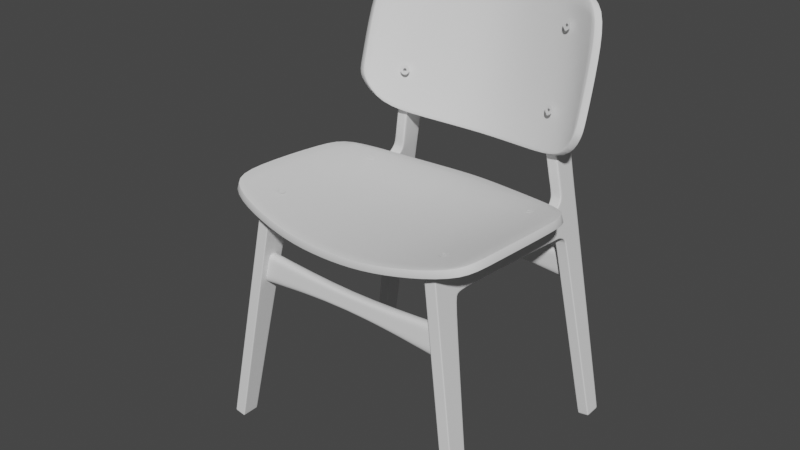 # Source: chair.blend  (saved by Blender 2.92.15; exported with 4.5.12 LTS)
import bpy
from mathutils import Matrix  # noqa: F401  (used for matrix-valued properties, if any)

bpy.ops.wm.read_factory_settings(use_empty=True)
scene = bpy.context.scene
scene.name = 'Scene'

# ---- collections
col_collection = bpy.data.collections.new('Collection'); scene.collection.children.link(col_collection)

# ---- node groups
ng_auto_smooth = bpy.data.node_groups.new('Auto Smooth', 'GeometryNodeTree')
_s = ng_auto_smooth.interface.new_socket(name='Geometry', in_out='OUTPUT', socket_type='NodeSocketGeometry')
_s = ng_auto_smooth.interface.new_socket(name='Geometry', in_out='INPUT', socket_type='NodeSocketGeometry')
_s = ng_auto_smooth.interface.new_socket(name='Angle', in_out='INPUT', socket_type='NodeSocketFloat')
_s.subtype = 'ANGLE'
_s.min_value = 0.0
_s.max_value = 3.142
ng_auto_smooth.is_modifier = True
_N = ng_auto_smooth.nodes; _L = ng_auto_smooth.links
n0 = _N.new('NodeGroupOutput'); n0.name = 'Group Output'; n0.location = (480, -100)
n1 = _N.new('NodeGroupInput'); n1.name = 'Group Input'; n1.location = (-420, -300)
n2 = _N.new('NodeGroupInput'); n2.name = 'Group Input.001'; n2.location = (-60, -100)
n3 = _N.new('GeometryNodeSetShadeSmooth'); n3.name = 'Set Shade Smooth'; n3.location = (120, -100)
n3.domain = 'EDGE'
n4 = _N.new('GeometryNodeSetShadeSmooth'); n4.name = 'Set Shade Smooth.001'; n4.location = (300, -100)
n5 = _N.new('GeometryNodeInputMeshEdgeAngle'); n5.name = 'Edge Angle'; n5.location = (-420, -220)
n6 = _N.new('GeometryNodeInputEdgeSmooth'); n6.name = 'Is Edge Smooth'; n6.location = (-60, -160)
n7 = _N.new('GeometryNodeInputShadeSmooth'); n7.name = 'Is Face Smooth'; n7.location = (-240, -340)
n8 = _N.new('FunctionNodeBooleanMath'); n8.name = 'Boolean Math'; n8.location = (-60, -220)
n9 = _N.new('FunctionNodeCompare'); n9.name = 'Compare'; n9.location = (-240, -180)
n9.operation = 'LESS_EQUAL'
_L.new(n5.outputs[0], n9.inputs[0])
_L.new(n4.outputs[0], n0.inputs[0])
_L.new(n1.outputs[1], n9.inputs[1])
_L.new(n9.outputs[0], n8.inputs[0])
_L.new(n7.outputs[0], n8.inputs[1])
_L.new(n2.outputs[0], n3.inputs[0])
_L.new(n6.outputs[0], n3.inputs[1])
_L.new(n3.outputs[0], n4.inputs[0])
_L.new(n8.outputs[0], n3.inputs[2])
n0.is_active_output = True

# ---- world
world_world = bpy.data.worlds.new('World'); scene.world = world_world
world_world.use_nodes = True; world_world.node_tree.nodes.clear()
_N = world_world.node_tree.nodes; _L = world_world.node_tree.links
n0 = _N.new('ShaderNodeOutputWorld'); n0.name = 'World Output'; n0.location = (300, 300)
n1 = _N.new('ShaderNodeBackground'); n1.name = 'Background'; n1.location = (10, 300)
n1.inputs[0].default_value = (0.05088, 0.05088, 0.05088, 1.0)
_L.new(n1.outputs[0], n0.inputs[0])
n0.is_active_output = True
world_world.color = (0.05088, 0.05088, 0.05088)
world_world.use_sun_shadow = False
world_world.sun_shadow_jitter_overblur = 0.0

# ---- meshes
me_cube_001 = bpy.data.meshes.new('Cube.001')
me_cube_001.from_pydata([(0.05665, 0.04349, 1.877), (0.05665, -0.08847, -0.1259), (0.05665, 0.05303, 2.235), (0.05665, 0.08389, -0.1259), (0.05665, 0.05071, 1.98), (0.05665, 0.2911, 1.923), (0.05665, 0.0379, 1.982), (0.05665, 1.557, 1.836), (0.05665, 0.3878, 1.939), (0.05665, 0.4106, 2.214), (0.05665, 0.2667, 1.865), (0.05665, 0.03163, 1.878), (0.05665, 0.06736, -0.1259), (0.05665, 0.2757, 2.222), (0.05665, 0.2674, 1.949), (0.05665, 0.2442, 1.867), (0.05665, 0.06546, 2.234), (0.05665, 1.557, 1.861), (0.05665, 0.3895, 1.96), (0.05665, -0.07977, -0.1259), (0.0, 0.08389, -0.1259), (0.0, -0.08847, -0.1259), (0.0, 0.05303, 2.235), (0.0, 0.0379, 1.982), (0.0, 0.2911, 1.923), (0.0, 1.466, 2.158), (0.0, 1.557, 1.836), (0.05665, 0.08503, -0.1134), (0.0, 0.3878, 1.939), (0.0, 0.2667, 1.865), (0.0, 0.03163, 1.878), (0.05665, -0.079, -0.1134), (0.0, 0.06736, -0.1259), (0.05665, 1.843, 1.784), (0.0, 0.06546, 2.234), (0.0, -0.07977, -0.1259), (0.05665, -0.08772, -0.1134), (0.05665, 0.06847, -0.1134), (0.0, -0.08772, -0.1134), (0.0, 0.08503, -0.1134), (0.05665, 0.4081, 2.185), (0.05665, 0.05129, 2.205), (0.05665, 0.2747, 2.19), (0.05665, 0.06376, 2.205), (0.0, 1.529, 2.099), (0.0, 0.05129, 2.205), (0.05665, 1.777, 1.82), (0.05665, 1.777, 1.844), (0.0, 1.777, 1.82), (0.0, 1.772, 2.097), (0.05665, 1.858, 1.801), (0.0, 1.843, 1.784), (0.05665, 2.0, -0.08445), (0.0, 1.844, 2.165), (0.05665, 1.87, 1.73), (0.05665, 1.884, 1.735), (1.023e-07, 1.87, 1.73), (0.05665, 2.095, 1.801), (0.0, 2.095, 1.801), (0.05665, 2.077, 2.165), (0.0, 2.077, 2.165), (0.05665, 2.097, 1.733), (0.0, 2.097, 1.733), (0.05665, 2.019, -0.07762), (0.0, 2.0, -0.08445), (0.05665, 2.176, -0.07762), (0.0, 2.176, -0.07762), (0.05665, 2.007, -0.1244), (0.05665, 2.026, -0.1244), (0.0, 2.007, -0.1244), (0.0, 2.026, -0.1244), (0.05665, 2.176, -0.1221), (0.0, 2.176, -0.1221), (0.0, 1.831, 2.561), (0.05665, 2.067, 2.568), (0.0, 2.067, 2.568), (0.05665, 2.069, 2.374), (0.0, 2.069, 2.374), (0.0, 1.84, 2.37), (0.05665, 2.075, 2.228), (0.0, 1.852, 2.221), (0.0, 2.075, 2.228), (0.0, 1.82, 2.679), (0.05665, 2.073, 2.675), (0.0, 2.073, 2.675), (0.05665, 2.075, 3.514), (0.05665, 2.224, 3.488), (6.498e-17, 2.224, 3.488), (0.0, 2.112, 2.974), (0.05665, 2.112, 2.974), (0.05665, 1.905, 2.991), (0.0, 2.149, -0.1225), (0.05665, 2.147, -0.07762), (0.05665, 2.051, 1.801), (0.05665, 2.057, 1.734), (0.05665, 1.414, 2.161), (0.05665, 1.466, 2.158), (0.05665, 1.534, 2.06), (0.05665, 1.529, 2.099), (0.05665, 1.773, 2.07), (0.05665, 1.772, 2.097), (0.05665, 1.868, 2.158), (0.05665, 1.844, 2.165), (0.05665, 1.856, 2.562), (0.05665, 1.831, 2.561), (0.05665, 1.84, 2.37), (0.05665, 1.865, 2.371), (0.05665, 1.877, 2.222), (0.05665, 1.852, 2.221), (0.05665, 1.82, 2.679), (0.05665, 1.839, 2.771), (0.05665, 2.149, -0.1225), (0.05665, 2.196, 3.488), (0.05665, 2.074, 2.977), (0.05665, 2.039, 2.163), (0.05665, 2.038, 2.227), (0.05665, 2.028, 2.567), (0.05665, 2.03, 2.693), (0.05665, 2.031, 2.373), (0.05665, 2.215, 3.578), (0.0, 2.215, 3.578), (0.05665, 2.181, 3.566), (0.05665, 2.129, 3.661), (0.0, 2.129, 3.661), (0.05665, 2.114, 3.636), (0.05665, 1.872, 1.764), (0.0, 1.858, 1.754), (0.05665, 1.858, 1.754), (0.05665, 2.096, 1.763), (0.0, 2.096, 1.763), (0.05665, 2.054, 1.764), (0.05665, 1.806, 1.804), (0.0, 1.806, 1.804), (0.05665, 1.813, 1.825), (0.0, 1.809, 2.121), (0.05665, 1.816, 2.11), (0.05665, 1.809, 2.121), (0.05665, 1.667, 1.852), (0.0, 1.664, 2.095), (0.0, 1.667, 1.828), (0.05665, 1.667, 1.828), (0.05665, 1.664, 2.095), (0.05665, 1.664, 2.064), (0.02832, 1.529, 2.099), (0.02832, 1.466, 2.158), (0.02832, 1.772, 2.097), (0.02832, 1.844, 2.165), (0.02832, 1.852, 2.221), (0.02832, 1.831, 2.561), (0.02832, 1.82, 2.679), (0.02832, 1.84, 2.37), (0.02832, 1.809, 2.121), (0.02832, 1.664, 2.095), (0.04222, -0.08847, -0.1259), (0.04222, 0.2911, 1.923), (0.04222, 1.557, 1.836), (0.04222, 0.3878, 1.939), (0.04222, 0.2667, 1.865), (0.04222, 0.06546, 2.234), (0.04222, 0.08389, -0.1259), (0.04222, 0.05303, 2.235), (0.04222, 0.0379, 1.982), (0.04222, 0.03163, 1.878), (0.04222, 0.06736, -0.1259), (0.04222, -0.07977, -0.1259), (0.04222, -0.08772, -0.1134), (0.04222, 0.08503, -0.1134), (0.04222, 0.05129, 2.205), (0.04222, 1.777, 1.82), (0.04222, 1.843, 1.784), (0.04222, 1.87, 1.73), (0.04222, 2.095, 1.801), (0.04222, 2.077, 2.165), (0.04222, 2.097, 1.733), (0.04222, 2.0, -0.08445), (0.04222, 2.176, -0.07762), (0.04222, 2.007, -0.1244), (0.04222, 2.026, -0.1244), (0.04222, 2.176, -0.1221), (0.04222, 2.067, 2.568), (0.04222, 2.069, 2.374), (0.04222, 2.075, 2.228), (0.04222, 2.073, 2.675), (0.04222, 2.224, 3.488), (0.04222, 2.112, 2.974), (0.04222, 2.149, -0.1225), (0.04222, 2.215, 3.578), (0.04222, 2.129, 3.661), (0.04222, 2.096, 1.763), (0.04222, 1.858, 1.754), (0.04222, 1.806, 1.804), (0.04222, 1.667, 1.828)], [], [(15, 14, 4, 0), (18, 8, 7, 17), (43, 16, 2, 41), (164, 19, 1, 153), (0, 4, 6, 11), (157, 154, 5, 10), (9, 40, 97, 95), (3, 27, 37, 12), (12, 37, 31, 19), (14, 5, 8, 18), (166, 157, 10, 27), (31, 0, 11, 36), (27, 10, 15, 37), (10, 5, 14, 15), (37, 15, 0, 31), (159, 3, 12, 163), (42, 14, 18, 40), (135, 133, 50, 101), (152, 141, 100, 145), (163, 12, 19, 164), (42, 13, 16, 43), (153, 165, 38, 21), (165, 162, 30, 38), (154, 24, 28, 156), (156, 28, 26, 155), (162, 161, 23, 30), (158, 34, 22, 160), (167, 160, 22, 45), (19, 31, 36, 1), (159, 166, 27, 3), (161, 167, 45, 23), (14, 42, 43, 4), (142, 137, 47, 99), (13, 42, 40, 9), (40, 18, 17, 97), (4, 43, 41, 6), (190, 132, 51, 169), (133, 131, 33, 50), (191, 139, 48, 168), (137, 140, 46, 47), (189, 126, 56, 170), (147, 108, 105, 150), (114, 93, 57, 59), (151, 136, 102, 146), (94, 55, 63, 92), (125, 127, 54, 55), (55, 54, 52, 63), (171, 172, 59, 57), (188, 128, 61, 173), (130, 94, 61, 128), (114, 59, 79, 115), (63, 52, 67, 68), (175, 65, 71, 178), (173, 61, 65, 175), (170, 56, 64, 174), (176, 177, 68, 67), (185, 91, 72, 178), (92, 63, 68, 111), (174, 64, 69, 176), (179, 75, 84, 182), (180, 77, 75, 179), (116, 74, 83, 117), (115, 79, 76, 118), (181, 81, 77, 180), (117, 83, 89, 113), (146, 102, 108, 147), (172, 60, 81, 181), (148, 104, 109, 149), (113, 89, 86, 112), (118, 76, 74, 116), (150, 105, 104, 148), (90, 113, 112, 85), (184, 88, 87, 183), (182, 84, 88, 184), (110, 117, 113, 90), (106, 118, 116, 103), (95, 97, 98, 96), (141, 98, 97, 142), (135, 101, 102, 136), (108, 102, 101, 107), (104, 105, 106, 103), (105, 108, 107, 106), (109, 104, 103, 110), (143, 144, 96, 98), (107, 115, 118, 106), (103, 116, 117, 110), (65, 92, 111, 71), (177, 70, 91, 185), (101, 114, 115, 107), (125, 55, 94, 130), (61, 94, 92, 65), (101, 50, 93, 114), (112, 86, 119, 121), (183, 87, 120, 186), (121, 119, 122, 124), (186, 120, 123, 187), (112, 121, 124, 85), (50, 125, 130, 93), (93, 130, 128, 57), (171, 57, 128, 188), (50, 33, 127, 125), (169, 51, 126, 189), (99, 135, 136, 100), (145, 100, 136, 151), (47, 46, 131, 133), (168, 48, 132, 190), (99, 47, 133, 135), (100, 141, 142, 99), (17, 7, 140, 137), (155, 26, 139, 191), (97, 17, 137, 142), (143, 98, 141, 152), (44, 143, 152, 138), (49, 145, 151, 134), (44, 25, 144, 143), (78, 150, 148, 73), (73, 148, 149, 82), (53, 146, 147, 80), (134, 151, 146, 53), (80, 147, 150, 78), (138, 152, 145, 49), (7, 155, 191, 140), (46, 168, 190, 131), (33, 169, 189, 127), (58, 171, 188, 129), (119, 186, 187, 122), (86, 183, 186, 119), (68, 177, 185, 111), (83, 182, 184, 89), (89, 184, 183, 86), (59, 172, 181, 79), (79, 181, 180, 76), (76, 180, 179, 74), (74, 179, 182, 83), (52, 174, 176, 67), (111, 185, 178, 71), (69, 70, 177, 176), (54, 170, 174, 52), (62, 173, 175, 66), (66, 175, 178, 72), (129, 188, 173, 62), (58, 60, 172, 171), (127, 189, 170, 54), (140, 191, 168, 46), (131, 190, 169, 33), (6, 41, 167, 161), (20, 39, 166, 159), (41, 2, 160, 167), (16, 158, 160, 2), (11, 6, 161, 162), (8, 156, 155, 7), (5, 154, 156, 8), (36, 11, 162, 165), (1, 36, 165, 153), (32, 163, 164, 35), (20, 159, 163, 32), (39, 29, 157, 166), (29, 24, 154, 157), (35, 164, 153, 21)])
_uv = me_cube_001.uv_layers.new(name='UVMap')
_uv.uv.foreach_set('vector', [0.5872, 0.524, 0.5983, 0.524, 0.5983, 0.7374, 0.5872, 0.7374, 0.5983, 0.5, 0.596, 0.5, 0.596, 0.5, 0.5983, 0.5, 0.6219, 0.7374, 0.625, 0.7374, 0.625, 0.75, 0.6219, 0.75, 0.3432, 0.7374, 0.375, 0.7374, 0.375, 0.75, 0.3432, 0.75, 0.5872, 0.7374, 0.5983, 0.7374, 0.5983, 0.75, 0.5872, 0.75, 0.5872, 0.4682, 0.596, 0.4682, 0.596, 0.5, 0.5872, 0.5, 0.625, 0.5, 0.6219, 0.5, 0.6201, 0.5, 0.625, 0.5, 0.375, 0.5, 0.3763, 0.5, 0.3763, 0.524, 0.375, 0.524, 0.375, 0.524, 0.3763, 0.524, 0.3763, 0.7374, 0.375, 0.7374, 0.5983, 0.524, 0.596, 0.5, 0.596, 0.5, 0.5983, 0.5, 0.3763, 0.4682, 0.5872, 0.4682, 0.5872, 0.5, 0.3763, 0.5, 0.3763, 0.7374, 0.5872, 0.7374, 0.5872, 0.75, 0.3763, 0.75, 0.3763, 0.5, 0.5872, 0.5, 0.5872, 0.524, 0.3763, 0.524, 0.5872, 0.5, 0.596, 0.5, 0.5983, 0.524, 0.5872, 0.524, 0.3763, 0.524, 0.5872, 0.524, 0.5872, 0.7374, 0.3763, 0.7374, 0.3432, 0.5, 0.375, 0.5, 0.375, 0.524, 0.3432, 0.524, 0.6219, 0.524, 0.5983, 0.524, 0.5983, 0.5, 0.6219, 0.5, 0.6198, 0.5, 0.5983, 0.5, 0.5983, 0.5, 0.6205, 0.5, 0.6219, 0.4113, 0.6219, 0.4475, 0.6219, 0.4475, 0.6219, 0.4113, 0.3432, 0.524, 0.375, 0.524, 0.375, 0.7374, 0.3432, 0.7374, 0.6219, 0.524, 0.625, 0.524, 0.625, 0.7374, 0.6219, 0.7374, 0.375, 0.7818, 0.3763, 0.7818, 0.3763, 0.875, 0.375, 0.875, 0.3763, 0.7818, 0.5872, 0.7818, 0.5872, 0.875, 0.3763, 0.875, 0.596, 0.4682, 0.596, 0.375, 0.596, 0.375, 0.596, 0.4682, 0.596, 0.4682, 0.596, 0.375, 0.596, 0.375, 0.596, 0.4682, 0.5872, 0.7818, 0.5983, 0.7818, 0.5983, 0.875, 0.5872, 0.875, 0.6568, 0.7374, 0.75, 0.7374, 0.75, 0.75, 0.6568, 0.75, 0.6219, 0.7818, 0.625, 0.7818, 0.625, 0.875, 0.6219, 0.875, 0.375, 0.7374, 0.3763, 0.7374, 0.3763, 0.75, 0.375, 0.75, 0.375, 0.4682, 0.3763, 0.4682, 0.3763, 0.5, 0.375, 0.5, 0.5983, 0.7818, 0.6219, 0.7818, 0.6219, 0.875, 0.5983, 0.875, 0.5983, 0.524, 0.6219, 0.524, 0.6219, 0.7374, 0.5983, 0.7374, 0.6192, 0.5, 0.5983, 0.5, 0.5983, 0.5, 0.6193, 0.5, 0.625, 0.524, 0.6219, 0.524, 0.6219, 0.5, 0.625, 0.5, 0.6219, 0.5, 0.5983, 0.5, 0.5983, 0.5, 0.6191, 0.5, 0.5983, 0.7374, 0.6219, 0.7374, 0.6219, 0.75, 0.5983, 0.75, 0.596, 0.4682, 0.596, 0.375, 0.596, 0.375, 0.596, 0.4682, 0.5983, 0.5, 0.596, 0.5, 0.596, 0.5, 0.5983, 0.5, 0.596, 0.4682, 0.596, 0.375, 0.596, 0.375, 0.596, 0.4682, 0.5983, 0.5, 0.596, 0.5, 0.596, 0.5, 0.5983, 0.5, 0.596, 0.4682, 0.596, 0.375, 0.596, 0.375, 0.596, 0.4682, 0.6219, 0.4113, 0.6219, 0.4475, 0.6219, 0.4475, 0.6219, 0.4113, 0.6219, 0.5, 0.5983, 0.5, 0.5983, 0.5, 0.6219, 0.5, 0.6219, 0.4113, 0.6219, 0.4475, 0.6219, 0.4475, 0.6219, 0.4113, 0.5983, 0.5, 0.5983, 0.5, 0.5983, 0.5, 0.5983, 0.5, 0.5983, 0.5, 0.596, 0.5, 0.596, 0.5, 0.5983, 0.5, 0.5983, 0.5, 0.596, 0.5, 0.596, 0.5, 0.5983, 0.5, 0.5983, 0.4682, 0.6219, 0.4682, 0.6219, 0.5, 0.5983, 0.5, 0.5983, 0.4682, 0.5983, 0.5, 0.5983, 0.5, 0.5983, 0.4682, 0.5983, 0.5, 0.5983, 0.5, 0.5983, 0.5, 0.5983, 0.5, 0.6219, 0.5, 0.6219, 0.5, 0.6219, 0.5, 0.6219, 0.5, 0.5983, 0.5, 0.596, 0.5, 0.596, 0.5, 0.5983, 0.5, 0.5983, 0.4682, 0.5983, 0.5, 0.5983, 0.5, 0.5983, 0.4682, 0.5983, 0.4682, 0.5983, 0.5, 0.5983, 0.5, 0.5983, 0.4682, 0.596, 0.4682, 0.596, 0.375, 0.596, 0.375, 0.596, 0.4682, 0.596, 0.4682, 0.5983, 0.4682, 0.5983, 0.5, 0.596, 0.5, 0.5983, 0.4682, 0.5983, 0.375, 0.5983, 0.375, 0.5983, 0.4682, 0.5983, 0.5, 0.5983, 0.5, 0.5983, 0.5, 0.5983, 0.5, 0.596, 0.4682, 0.596, 0.375, 0.596, 0.375, 0.596, 0.4682, 0.6219, 0.4682, 0.6219, 0.375, 0.6219, 0.375, 0.6219, 0.4682, 0.6219, 0.4682, 0.6219, 0.375, 0.6219, 0.375, 0.6219, 0.4682, 0.6219, 0.5, 0.6219, 0.5, 0.6219, 0.5, 0.6219, 0.5, 0.6219, 0.5, 0.6219, 0.5, 0.6219, 0.5, 0.6219, 0.5, 0.6219, 0.4682, 0.6219, 0.375, 0.6219, 0.375, 0.6219, 0.4682, 0.6219, 0.5, 0.6219, 0.5, 0.6219, 0.5, 0.6219, 0.5, 0.6219, 0.4113, 0.6219, 0.4475, 0.6219, 0.4475, 0.6219, 0.4113, 0.6219, 0.4682, 0.6219, 0.375, 0.6219, 0.375, 0.6219, 0.4682, 0.6219, 0.4113, 0.6219, 0.4475, 0.6219, 0.4475, 0.6219, 0.4113, 0.6219, 0.5, 0.6219, 0.5, 0.6219, 0.5, 0.6219, 0.5, 0.6219, 0.5, 0.6219, 0.5, 0.6219, 0.5, 0.6219, 0.5, 0.6219, 0.4113, 0.6219, 0.4475, 0.6219, 0.4475, 0.6219, 0.4113, 0.6219, 0.5, 0.6219, 0.5, 0.6219, 0.5, 0.6219, 0.5, 0.6219, 0.4682, 0.6219, 0.375, 0.6219, 0.375, 0.6219, 0.4682, 0.6219, 0.4682, 0.6219, 0.375, 0.6219, 0.375, 0.6219, 0.4682, 0.6219, 0.5, 0.6219, 0.5, 0.6219, 0.5, 0.6219, 0.5, 0.6219, 0.5, 0.6219, 0.5, 0.6219, 0.5, 0.6219, 0.5, 0.625, 0.5, 0.6201, 0.5, 0.6219, 0.4475, 0.625, 0.4475, 0.6219, 0.4475, 0.6219, 0.4475, 0.6192, 0.5, 0.6192, 0.5, 0.6198, 0.5, 0.6205, 0.5, 0.6219, 0.4475, 0.6219, 0.4475, 0.6219, 0.4475, 0.6219, 0.4475, 0.6219, 0.5, 0.6219, 0.5, 0.6219, 0.4475, 0.6219, 0.4475, 0.6219, 0.5, 0.6219, 0.5, 0.6219, 0.4475, 0.6219, 0.4475, 0.6219, 0.5, 0.6219, 0.5, 0.6219, 0.4475, 0.6219, 0.4475, 0.6219, 0.5, 0.6219, 0.5, 0.6219, 0.4113, 0.625, 0.4113, 0.625, 0.4475, 0.6219, 0.4475, 0.6219, 0.5, 0.6219, 0.5, 0.6219, 0.5, 0.6219, 0.5, 0.6219, 0.5, 0.6219, 0.5, 0.6219, 0.5, 0.6219, 0.5, 0.5983, 0.5, 0.5983, 0.5, 0.5983, 0.5, 0.5983, 0.5, 0.5983, 0.4682, 0.5983, 0.375, 0.5983, 0.375, 0.5983, 0.4682, 0.6219, 0.5, 0.6219, 0.5, 0.6219, 0.5, 0.6219, 0.5, 0.5983, 0.5, 0.5983, 0.5, 0.5983, 0.5, 0.5983, 0.5, 0.5983, 0.5, 0.5983, 0.5, 0.5983, 0.5, 0.5983, 0.5, 0.6215, 0.5, 0.5983, 0.5, 0.5983, 0.5, 0.6219, 0.5, 0.6219, 0.5, 0.6219, 0.5, 0.6219, 0.5, 0.6219, 0.5, 0.6219, 0.4682, 0.6219, 0.375, 0.6219, 0.375, 0.6219, 0.4682, 0.6219, 0.5, 0.6219, 0.5, 0.6219, 0.5, 0.6219, 0.5, 0.6219, 0.4682, 0.6219, 0.375, 0.6219, 0.375, 0.6219, 0.4682, 0.6219, 0.5, 0.6219, 0.5, 0.6219, 0.5, 0.6219, 0.5, 0.5983, 0.5, 0.5983, 0.5, 0.5983, 0.5, 0.5983, 0.5, 0.5983, 0.5, 0.5983, 0.5, 0.5983, 0.5, 0.5983, 0.5, 0.5983, 0.4682, 0.5983, 0.5, 0.5983, 0.5, 0.5983, 0.4682, 0.5983, 0.5, 0.596, 0.5, 0.596, 0.5, 0.5983, 0.5, 0.596, 0.4682, 0.596, 0.375, 0.596, 0.375, 0.596, 0.4682, 0.6193, 0.5, 0.6198, 0.5, 0.6219, 0.4475, 0.6219, 0.4475, 0.6219, 0.4113, 0.6219, 0.4475, 0.6219, 0.4475, 0.6219, 0.4113, 0.5983, 0.5, 0.596, 0.5, 0.596, 0.5, 0.5983, 0.5, 0.596, 0.4682, 0.596, 0.375, 0.596, 0.375, 0.596, 0.4682, 0.6193, 0.5, 0.5983, 0.5, 0.5983, 0.5, 0.6198, 0.5, 0.6219, 0.4475, 0.6219, 0.4475, 0.6192, 0.5, 0.6193, 0.5, 0.5983, 0.5, 0.596, 0.5, 0.596, 0.5, 0.5983, 0.5, 0.596, 0.4682, 0.596, 0.375, 0.596, 0.375, 0.596, 0.4682, 0.6192, 0.5, 0.5983, 0.5, 0.5983, 0.5, 0.6192, 0.5, 0.6219, 0.4113, 0.6219, 0.4475, 0.6219, 0.4475, 0.6219, 0.4113, 0.6219, 0.375, 0.6219, 0.4113, 0.6219, 0.4113, 0.6219, 0.375, 0.6219, 0.375, 0.6219, 0.4113, 0.6219, 0.4113, 0.6219, 0.375, 0.6219, 0.375, 0.625, 0.375, 0.625, 0.4113, 0.6219, 0.4113, 0.6219, 0.375, 0.6219, 0.4113, 0.6219, 0.4113, 0.6219, 0.375, 0.6219, 0.375, 0.6219, 0.4113, 0.6219, 0.4113, 0.6219, 0.375, 0.6219, 0.375, 0.6219, 0.4113, 0.6219, 0.4113, 0.6219, 0.375, 0.6219, 0.375, 0.6219, 0.4113, 0.6219, 0.4113, 0.6219, 0.375, 0.6219, 0.375, 0.6219, 0.4113, 0.6219, 0.4113, 0.6219, 0.375, 0.6219, 0.375, 0.6219, 0.4113, 0.6219, 0.4113, 0.6219, 0.375, 0.596, 0.5, 0.596, 0.4682, 0.596, 0.4682, 0.596, 0.5, 0.596, 0.5, 0.596, 0.4682, 0.596, 0.4682, 0.596, 0.5, 0.596, 0.5, 0.596, 0.4682, 0.596, 0.4682, 0.596, 0.5, 0.5983, 0.375, 0.5983, 0.4682, 0.5983, 0.4682, 0.5983, 0.375, 0.6219, 0.5, 0.6219, 0.4682, 0.6219, 0.4682, 0.6219, 0.5, 0.6219, 0.5, 0.6219, 0.4682, 0.6219, 0.4682, 0.6219, 0.5, 0.5983, 0.5, 0.5983, 0.4682, 0.5983, 0.4682, 0.5983, 0.5, 0.6219, 0.5, 0.6219, 0.4682, 0.6219, 0.4682, 0.6219, 0.5, 0.6219, 0.5, 0.6219, 0.4682, 0.6219, 0.4682, 0.6219, 0.5, 0.6219, 0.5, 0.6219, 0.4682, 0.6219, 0.4682, 0.6219, 0.5, 0.6219, 0.5, 0.6219, 0.4682, 0.6219, 0.4682, 0.6219, 0.5, 0.6219, 0.5, 0.6219, 0.4682, 0.6219, 0.4682, 0.6219, 0.5, 0.6219, 0.5, 0.6219, 0.4682, 0.6219, 0.4682, 0.6219, 0.5, 0.596, 0.5, 0.596, 0.4682, 0.596, 0.4682, 0.596, 0.5, 0.5983, 0.5, 0.5983, 0.4682, 0.5983, 0.4682, 0.5983, 0.5, 0.596, 0.375, 0.5983, 0.375, 0.5983, 0.4682, 0.596, 0.4682, 0.596, 0.5, 0.596, 0.4682, 0.596, 0.4682, 0.596, 0.5, 0.5983, 0.375, 0.5983, 0.4682, 0.5983, 0.4682, 0.5983, 0.375, 0.5983, 0.375, 0.5983, 0.4682, 0.5983, 0.4682, 0.5983, 0.375, 0.5983, 0.375, 0.5983, 0.4682, 0.5983, 0.4682, 0.5983, 0.375, 0.5983, 0.375, 0.6219, 0.375, 0.6219, 0.4682, 0.5983, 0.4682, 0.596, 0.5, 0.596, 0.4682, 0.596, 0.4682, 0.596, 0.5, 0.596, 0.5, 0.596, 0.4682, 0.596, 0.4682, 0.596, 0.5, 0.596, 0.5, 0.596, 0.4682, 0.596, 0.4682, 0.596, 0.5, 0.5983, 0.75, 0.6219, 0.75, 0.6219, 0.7818, 0.5983, 0.7818, 0.375, 0.375, 0.3763, 0.375, 0.3763, 0.4682, 0.375, 0.4682, 0.6219, 0.75, 0.625, 0.75, 0.625, 0.7818, 0.6219, 0.7818, 0.625, 0.7374, 0.6568, 0.7374, 0.6568, 0.75, 0.625, 0.75, 0.5872, 0.75, 0.5983, 0.75, 0.5983, 0.7818, 0.5872, 0.7818, 0.596, 0.5, 0.596, 0.4682, 0.596, 0.4682, 0.596, 0.5, 0.596, 0.5, 0.596, 0.4682, 0.596, 0.4682, 0.596, 0.5, 0.3763, 0.75, 0.5872, 0.75, 0.5872, 0.7818, 0.3763, 0.7818, 0.375, 0.75, 0.3763, 0.75, 0.3763, 0.7818, 0.375, 0.7818, 0.25, 0.524, 0.3432, 0.524, 0.3432, 0.7374, 0.25, 0.7374, 0.25, 0.5, 0.3432, 0.5, 0.3432, 0.524, 0.25, 0.524, 0.3763, 0.375, 0.5872, 0.375, 0.5872, 0.4682, 0.3763, 0.4682, 0.5872, 0.375, 0.596, 0.375, 0.596, 0.4682, 0.5872, 0.4682, 0.25, 0.7374, 0.3432, 0.7374, 0.3432, 0.75, 0.25, 0.75])
me_cube_001.use_remesh_fix_poles = True
me_cube_001.use_remesh_preserve_attributes = False
me_cube_001.use_mirror_vertex_groups = False
me_cube_001.update()
me_plane = bpy.data.meshes.new('Plane')
me_plane.from_pydata([(0.627, 0.8947, 0.04048), (0.9843, -0.8133, 0.1349), (0.6628, -0.9296, 0.03568), (0.981, 0.6426, 0.1453), (0.0, -1.006, -0.04881), (0.0, 1.055, 9.901e-05), (0.315, -0.9907, -0.03627), (0.3031, 0.9887, 0.0163), (0.6348, 0.521, 0.03776), (1.02, 0.3544, 0.1656), (0.0, 0.614, -0.03744), (0.299, 0.6026, -0.01836), (0.6565, -0.5842, 0.03776), (1.026, -0.5344, 0.1837), (0.0, -0.6294, -0.03561), (0.3114, -0.6034, -0.01654)], [], [(8, 9, 3, 0), (11, 8, 0, 7), (10, 11, 7, 5), (14, 15, 11, 10), (15, 12, 8, 11), (12, 13, 9, 8), (2, 1, 13, 12), (6, 2, 12, 15), (4, 6, 15, 14)])
me_plane.polygons.foreach_set('use_smooth', [True] * 9)
_uv = me_plane.uv_layers.new(name='UVMap')
_uv.uv.foreach_set('vector', [0.8288, 0.7995, 1.0, 0.7995, 1.0, 1.0, 0.8288, 1.0, 0.6581, 0.7995, 0.8288, 0.7995, 0.8288, 1.0, 0.6581, 1.0, 0.5, 0.7995, 0.6581, 0.7995, 0.6581, 1.0, 0.5, 1.0, 0.5, 0.1802, 0.6581, 0.1802, 0.6581, 0.7995, 0.5, 0.7995, 0.6581, 0.1802, 0.8288, 0.1802, 0.8288, 0.7995, 0.6581, 0.7995, 0.8288, 0.1802, 1.0, 0.1802, 1.0, 0.7995, 0.8288, 0.7995, 0.8288, 0.0, 1.0, 0.0, 1.0, 0.1802, 0.8288, 0.1802, 0.6581, 0.0, 0.8288, 0.0, 0.8288, 0.1802, 0.6581, 0.1802, 0.5, 0.0, 0.6581, 0.0, 0.6581, 0.1802, 0.5, 0.1802])
me_plane.use_remesh_fix_poles = True
me_plane.use_remesh_preserve_attributes = False
me_plane.use_mirror_vertex_groups = False
me_plane.update()
me_plane_001 = bpy.data.meshes.new('Plane.001')
me_plane_001.from_pydata([(-1.001, -0.6901, 0.5925), (-0.5057, -1.056, 0.1597), (-0.9511, 0.7962, 0.5507), (-0.4832, 0.9892, 0.1842), (0.0, -1.056, -0.002738), (0.0, 1.055, 0.01468), (-1.001, 0.2161, 0.5924), (-0.4912, 0.02399, 0.1597), (0.0, 0.0529, -0.05289), (-0.8694, -1.02, 0.3714), (-0.6856, 0.9517, 0.3025), (-0.8154, 0.1071, 0.3188), (-1.001, -0.5502, 0.5751), (-0.5034, -0.8862, 0.1597), (0.0, -0.8841, -0.002738), (-0.8609, -0.8432, 0.3631)], [], [(11, 7, 3, 10), (7, 8, 5, 3), (13, 14, 8, 7), (15, 13, 7, 11), (12, 15, 11, 6), (6, 11, 10, 2), (0, 9, 15, 12), (9, 1, 13, 15), (1, 4, 14, 13)])
me_plane_001.polygons.foreach_set('use_smooth', [True] * 9)
_uv = me_plane_001.uv_layers.new(name='UVMap')
_uv.uv.foreach_set('vector', [0.125, 0.5, 0.25, 0.5, 0.25, 1.0, 0.125, 1.0, 0.25, 0.5, 0.5, 0.5, 0.5, 1.0, 0.25, 1.0, 0.25, 0.0786, 0.5, 0.0786, 0.5, 0.5, 0.25, 0.5, 0.125, 0.0786, 0.25, 0.0786, 0.25, 0.5, 0.125, 0.5, 0.0, 0.0786, 0.125, 0.0786, 0.125, 0.5, 0.0, 0.5, 0.0, 0.5, 0.125, 0.5, 0.125, 1.0, 0.0, 1.0, 0.0, 0.0, 0.125, 0.0, 0.125, 0.0786, 0.0, 0.0786, 0.125, 0.0, 0.25, 0.0, 0.25, 0.0786, 0.125, 0.0786, 0.25, 0.0, 0.5, 0.0, 0.5, 0.0786, 0.25, 0.0786])
me_plane_001.use_remesh_fix_poles = True
me_plane_001.use_remesh_preserve_attributes = False
me_plane_001.use_mirror_vertex_groups = False
me_plane_001.update()
me_cube_002 = bpy.data.meshes.new('Cube.002')
me_cube_002.from_pydata([(-0.9782, -0.05156, -0.1638), (-0.9286, -0.05156, 0.1412), (-0.98, 0.05156, -0.1638), (-0.9305, 0.05156, 0.1412), (0.0, 0.04824, -0.04669), (0.0, 0.05392, 0.0558), (0.0, -0.05488, -0.04669), (0.0, -0.0492, 0.0558), (-0.9454, -0.05156, 0.04289), (-0.9473, 0.05156, 0.04289), (0.0, -0.05156, 0.03795), (0.0, 0.05156, 0.03795), (-0.9608, 0.05156, -0.03624), (0.0, -0.05156, -0.0424), (0.0, 0.05156, -0.0424), (-0.959, -0.05156, -0.03624)], [], [(8, 1, 3, 9), (10, 7, 1, 8), (5, 3, 1, 7), (2, 4, 6, 0), (9, 3, 5, 11), (12, 9, 11, 14), (13, 10, 8, 15), (15, 8, 9, 12), (0, 15, 12, 2), (6, 13, 15, 0), (2, 12, 14, 4)])
me_cube_002.polygons.foreach_set('use_smooth', [True] * 11)
_k = {(0, 2): 1.0, (1, 8): 1.0, (1, 3): 1.0, (2, 12): 1.0, (8, 15): 1.0, (3, 9): 1.0, (9, 12): 1.0, (0, 15): 1.0}
me_cube_002.attributes.new('crease_edge', 'FLOAT', 'EDGE').data.foreach_set('value', [_k.get((min(e.vertices), max(e.vertices)), 0.0) for e in me_cube_002.edges])
_uv = me_cube_002.uv_layers.new(name='UVMap')
_uv.uv.foreach_set('vector', [0.5686, 0.0, 0.7258, 0.0, 0.7258, 0.2504, 0.5686, 0.25, 0.5607, 0.875, 0.625, 0.875, 0.7258, 0.9993, 0.5686, 1.0, 0.75, 0.5, 0.8736, 0.5, 0.8736, 0.75, 0.75, 0.75, 0.1793, 0.5, 0.25, 0.5, 0.25, 0.75, 0.1793, 0.75, 0.5686, 0.25, 0.7258, 0.2504, 0.625, 0.375, 0.5607, 0.375, 0.442, 0.25, 0.5686, 0.25, 0.5607, 0.375, 0.4322, 0.375, 0.4322, 0.875, 0.5607, 0.875, 0.5686, 1.0, 0.442, 1.0, 0.442, 0.0, 0.5686, 0.0, 0.5686, 0.25, 0.442, 0.25, 0.2629, 0.0, 0.442, 0.0, 0.442, 0.25, 0.2629, 0.2495, 0.375, 0.875, 0.4322, 0.875, 0.442, 1.0, 0.2629, 1.001, 0.2629, 0.2495, 0.442, 0.25, 0.4322, 0.375, 0.375, 0.375])
me_cube_002.use_remesh_fix_poles = True
me_cube_002.use_remesh_preserve_attributes = False
me_cube_002.use_mirror_vertex_groups = False
me_cube_002.update()
me_cube_003 = bpy.data.meshes.new('Cube.003')
me_cube_003.from_pydata([(-0.9856, -0.05156, -0.1638), (-0.9356, -0.05156, 0.1412), (-0.9874, 0.05156, -0.1638), (-0.9375, 0.05156, 0.1412), (0.0, 0.04824, -0.04669), (0.0, 0.05392, 0.0558), (0.0, -0.05488, -0.04669), (0.0, -0.0492, 0.0558), (-0.9526, -0.05156, 0.04289), (-0.9544, 0.05156, 0.04289), (0.0, -0.05156, 0.03795), (0.0, 0.05156, 0.03795), (-0.9681, 0.05156, -0.03624), (0.0, -0.05156, -0.0424), (0.0, 0.05156, -0.0424), (-0.9662, -0.05156, -0.03624)], [], [(8, 1, 3, 9), (10, 7, 1, 8), (5, 3, 1, 7), (2, 4, 6, 0), (9, 3, 5, 11), (12, 9, 11, 14), (13, 10, 8, 15), (15, 8, 9, 12), (0, 15, 12, 2), (6, 13, 15, 0), (2, 12, 14, 4)])
me_cube_003.polygons.foreach_set('use_smooth', [True] * 11)
_k = {(0, 2): 1.0, (1, 8): 1.0, (1, 3): 1.0, (2, 12): 1.0, (8, 15): 1.0, (3, 9): 1.0, (9, 12): 1.0, (0, 15): 1.0}
me_cube_003.attributes.new('crease_edge', 'FLOAT', 'EDGE').data.foreach_set('value', [_k.get((min(e.vertices), max(e.vertices)), 0.0) for e in me_cube_003.edges])
_uv = me_cube_003.uv_layers.new(name='UVMap')
_uv.uv.foreach_set('vector', [0.5686, 0.0, 0.7258, 0.0, 0.7258, 0.2504, 0.5686, 0.25, 0.5607, 0.875, 0.625, 0.875, 0.7258, 0.9993, 0.5686, 1.0, 0.75, 0.5, 0.8736, 0.5, 0.8736, 0.75, 0.75, 0.75, 0.1793, 0.5, 0.25, 0.5, 0.25, 0.75, 0.1793, 0.75, 0.5686, 0.25, 0.7258, 0.2504, 0.625, 0.375, 0.5607, 0.375, 0.442, 0.25, 0.5686, 0.25, 0.5607, 0.375, 0.4322, 0.375, 0.4322, 0.875, 0.5607, 0.875, 0.5686, 1.0, 0.442, 1.0, 0.442, 0.0, 0.5686, 0.0, 0.5686, 0.25, 0.442, 0.25, 0.2629, 0.0, 0.442, 0.0, 0.442, 0.25, 0.2629, 0.2495, 0.375, 0.875, 0.4322, 0.875, 0.442, 1.0, 0.2629, 1.001, 0.2629, 0.2495, 0.442, 0.25, 0.4322, 0.375, 0.375, 0.375])
me_cube_003.use_remesh_fix_poles = True
me_cube_003.use_remesh_preserve_attributes = False
me_cube_003.use_mirror_vertex_groups = False
me_cube_003.update()
me_circle_001 = bpy.data.meshes.new('Circle.001')
me_circle_001.from_pydata([(0.0, 0.25, 0.0), (-0.04877, 0.2452, 0.0), (-0.09567, 0.231, 0.0), (-0.1389, 0.2079, 0.0), (-0.1768, 0.1768, 0.0), (-0.2079, 0.1389, 0.0), (-0.231, 0.09567, 0.0), (-0.2452, 0.04877, 0.0), (-0.25, 1.887e-08, 0.0), (-0.2452, -0.04877, 0.0), (-0.231, -0.09567, 0.0), (-0.2079, -0.1389, 0.0), (-0.1768, -0.1768, 0.0), (-0.1389, -0.2079, 0.0), (-0.09567, -0.231, 0.0), (-0.04877, -0.2452, 0.0), (8.146e-08, -0.25, 0.0), (0.04877, -0.2452, 0.0), (0.09567, -0.231, 0.0), (0.1389, -0.2079, 0.0), (0.1768, -0.1768, 0.0), (0.2079, -0.1389, 0.0), (0.231, -0.09567, 0.0), (0.2452, -0.04877, 0.0), (0.25, 2.414e-07, 0.0), (0.2452, 0.04877, 0.0), (0.231, 0.09567, 0.0), (0.2079, 0.1389, 0.0), (0.1768, 0.1768, 0.0), (0.1389, 0.2079, 0.0), (0.09567, 0.231, 0.0), (0.04877, 0.2452, 0.0), (0.0, 0.1, 0.0), (-0.07071, 0.07071, 0.0), (-0.1, -4.371e-09, 0.0), (-0.07071, -0.07071, 0.0), (8.742e-09, -0.1, 0.0), (0.07071, -0.07071, 0.0), (0.1, 1.192e-09, 0.0), (0.07071, 0.07071, 0.0), (0.0, 0.25, -0.01165), (-0.04877, 0.2452, -0.01165), (-0.09567, 0.231, -0.01165), (-0.1389, 0.2079, -0.01165), (-0.1768, 0.1768, -0.01165), (-0.2079, 0.1389, -0.01165), (-0.231, 0.09567, -0.01165), (-0.2452, 0.04877, -0.01165), (-0.25, 1.887e-08, -0.01165), (-0.2452, -0.04877, -0.01165), (-0.231, -0.09567, -0.01165), (-0.2079, -0.1389, -0.01165), (-0.1768, -0.1768, -0.01165), (-0.1389, -0.2079, -0.01165), (-0.09567, -0.231, -0.01165), (-0.04877, -0.2452, -0.01165), (8.146e-08, -0.25, -0.01165), (0.04877, -0.2452, -0.01165), (0.09567, -0.231, -0.01165), (0.1389, -0.2079, -0.01165), (0.1768, -0.1768, -0.01165), (0.2079, -0.1389, -0.01165), (0.231, -0.09567, -0.01165), (0.2452, -0.04877, -0.01165), (0.25, 2.414e-07, -0.01165), (0.2452, 0.04877, -0.01165), (0.231, 0.09567, -0.01165), (0.2079, 0.1389, -0.01165), (0.1768, 0.1768, -0.01165), (0.1389, 0.2079, -0.01165), (0.09567, 0.231, -0.01165), (0.04877, 0.2452, -0.01165), (0.0, 0.1, -0.01478), (-0.07071, 0.07071, -0.01478), (-0.1, -4.371e-09, -0.01478), (-0.07071, -0.07071, -0.01478), (8.742e-09, -0.1, -0.01478), (0.07071, -0.07071, -0.01478), (0.1, 1.192e-09, -0.01478), (0.07071, 0.07071, -0.01478)], [], [(8, 34, 35, 12, 11, 10, 9), (4, 33, 34, 8, 7, 6, 5), (0, 32, 33, 4, 3, 2, 1), (28, 39, 32, 0, 31, 30, 29), (12, 35, 36, 16, 15, 14, 13), (16, 36, 37, 20, 19, 18, 17), (20, 37, 38, 24, 23, 22, 21), (24, 38, 39, 28, 27, 26, 25), (26, 27, 67, 66), (13, 14, 54, 53), (0, 1, 41, 40), (27, 28, 68, 67), (14, 15, 55, 54), (1, 2, 42, 41), (28, 29, 69, 68), (15, 16, 56, 55), (2, 3, 43, 42), (29, 30, 70, 69), (16, 17, 57, 56), (3, 4, 44, 43), (30, 31, 71, 70), (17, 18, 58, 57), (4, 5, 45, 44), (31, 0, 40, 71), (18, 19, 59, 58), (5, 6, 46, 45), (19, 20, 60, 59), (6, 7, 47, 46), (20, 21, 61, 60), (7, 8, 48, 47), (21, 22, 62, 61), (8, 9, 49, 48), (22, 23, 63, 62), (9, 10, 50, 49), (23, 24, 64, 63), (10, 11, 51, 50), (24, 25, 65, 64), (11, 12, 52, 51), (25, 26, 66, 65), (12, 13, 53, 52), (37, 36, 76, 77), (35, 34, 74, 75), (33, 32, 72, 73), (32, 39, 79, 72), (38, 37, 77, 78), (36, 35, 75, 76), (34, 33, 73, 74), (39, 38, 78, 79)])
_uv = me_circle_001.uv_layers.new(name='UVMap')
_uv.uv.foreach_set('vector', [0.0, 0.0, 0.0, 0.0, 0.0, 0.0, 0.0, 0.0, 0.0, 0.0, 0.0, 0.0, 0.0, 0.0, 0.0, 0.0, 0.0, 0.0, 0.0, 0.0, 0.0, 0.0, 0.0, 0.0, 0.0, 0.0, 0.0, 0.0, 0.0, 0.0, 0.0, 0.0, 0.0, 0.0, 0.0, 0.0, 0.0, 0.0, 0.0, 0.0, 0.0, 0.0, 0.0, 0.0, 0.0, 0.0, 0.0, 0.0, 0.0, 0.0, 0.0, 0.0, 0.0, 0.0, 0.0, 0.0, 0.0, 0.0, 0.0, 0.0, 0.0, 0.0, 0.0, 0.0, 0.0, 0.0, 0.0, 0.0, 0.0, 0.0, 0.0, 0.0, 0.0, 0.0, 0.0, 0.0, 0.0, 0.0, 0.0, 0.0, 0.0, 0.0, 0.0, 0.0, 0.0, 0.0, 0.0, 0.0, 0.0, 0.0, 0.0, 0.0, 0.0, 0.0, 0.0, 0.0, 0.0, 0.0, 0.0, 0.0, 0.0, 0.0, 0.0, 0.0, 0.0, 0.0, 0.0, 0.0, 0.0, 0.0, 0.0, 0.0, 0.0, 0.0, 0.0, 0.0, 0.0, 0.0, 0.0, 0.0, 0.0, 0.0, 0.0, 0.0, 0.0, 0.0, 0.0, 0.0, 0.0, 0.0, 0.0, 0.0, 0.0, 0.0, 0.0, 0.0, 0.0, 0.0, 0.0, 0.0, 0.0, 0.0, 0.0, 0.0, 0.0, 0.0, 0.0, 0.0, 0.0, 0.0, 0.0, 0.0, 0.0, 0.0, 0.0, 0.0, 0.0, 0.0, 0.0, 0.0, 0.0, 0.0, 0.0, 0.0, 0.0, 0.0, 0.0, 0.0, 0.0, 0.0, 0.0, 0.0, 0.0, 0.0, 0.0, 0.0, 0.0, 0.0, 0.0, 0.0, 0.0, 0.0, 0.0, 0.0, 0.0, 0.0, 0.0, 0.0, 0.0, 0.0, 0.0, 0.0, 0.0, 0.0, 0.0, 0.0, 0.0, 0.0, 0.0, 0.0, 0.0, 0.0, 0.0, 0.0, 0.0, 0.0, 0.0, 0.0, 0.0, 0.0, 0.0, 0.0, 0.0, 0.0, 0.0, 0.0, 0.0, 0.0, 0.0, 0.0, 0.0, 0.0, 0.0, 0.0, 0.0, 0.0, 0.0, 0.0, 0.0, 0.0, 0.0, 0.0, 0.0, 0.0, 0.0, 0.0, 0.0, 0.0, 0.0, 0.0, 0.0, 0.0, 0.0, 0.0, 0.0, 0.0, 0.0, 0.0, 0.0, 0.0, 0.0, 0.0, 0.0, 0.0, 0.0, 0.0, 0.0, 0.0, 0.0, 0.0, 0.0, 0.0, 0.0, 0.0, 0.0, 0.0, 0.0, 0.0, 0.0, 0.0, 0.0, 0.0, 0.0, 0.0, 0.0, 0.0, 0.0, 0.0, 0.0, 0.0, 0.0, 0.0, 0.0, 0.0, 0.0, 0.0, 0.0, 0.0, 0.0, 0.0, 0.0, 0.0, 0.0, 0.0, 0.0, 0.0, 0.0, 0.0, 0.0, 0.0, 0.0, 0.0, 0.0, 0.0, 0.0, 0.0, 0.0, 0.0, 0.0, 0.0, 0.0, 0.0, 0.0, 0.0, 0.0, 0.0, 0.0, 0.0, 0.0, 0.0, 0.0, 0.0, 0.0, 0.0, 0.0, 0.0, 0.0, 0.0, 0.0, 0.0, 0.0, 0.0, 0.0, 0.0, 0.0, 0.0, 0.0, 0.0, 0.0, 0.0, 0.0, 0.0, 0.0, 0.0, 0.0, 0.0, 0.0, 0.0, 0.0, 0.0, 0.0, 0.0, 0.0, 0.0, 0.0, 0.0, 0.0, 0.0, 0.0, 0.0, 0.0, 0.0, 0.0, 0.0, 0.0, 0.0, 0.0, 0.0, 0.0, 0.0, 0.0, 0.0, 0.0, 0.0, 0.0, 0.0, 0.0, 0.0, 0.0, 0.0, 0.0, 0.0, 0.0, 0.0, 0.0, 0.0, 0.0, 0.0, 0.0, 0.0, 0.0, 0.0, 0.0, 0.0, 0.0, 0.0, 0.0, 0.0, 0.0, 0.0, 0.0, 0.0, 0.0, 0.0, 0.0, 0.0, 0.0, 0.0, 0.0, 0.0, 0.0, 0.0, 0.0, 0.0, 0.0, 0.0, 0.0, 0.0, 0.0, 0.0, 0.0, 0.0, 0.0, 0.0, 0.0, 0.0, 0.0, 0.0, 0.0, 0.0, 0.0, 0.0])
me_circle_001.use_remesh_fix_poles = True
me_circle_001.use_remesh_preserve_attributes = False
me_circle_001.use_mirror_vertex_groups = False
me_circle_001.update()
me_circle_003 = bpy.data.meshes.new('Circle.003')
me_circle_003.from_pydata([(0.0, 0.25, 0.0), (-0.04877, 0.2452, 0.0), (-0.09567, 0.231, 0.0), (-0.1389, 0.2079, 0.0), (-0.1768, 0.1768, 0.0), (-0.2079, 0.1389, 0.0), (-0.231, 0.09567, 0.0), (-0.2452, 0.04877, 0.0), (-0.25, 1.887e-08, 0.0), (-0.2452, -0.04877, 0.0), (-0.231, -0.09567, 0.0), (-0.2079, -0.1389, 0.0), (-0.1768, -0.1768, 0.0), (-0.1389, -0.2079, 0.0), (-0.09567, -0.231, 0.0), (-0.04877, -0.2452, 0.0), (8.146e-08, -0.25, 0.0), (0.04877, -0.2452, 0.0), (0.09567, -0.231, 0.0), (0.1389, -0.2079, 0.0), (0.1768, -0.1768, 0.0), (0.2079, -0.1389, 0.0), (0.231, -0.09567, 0.0), (0.2452, -0.04877, 0.0), (0.25, 2.414e-07, 0.0), (0.2452, 0.04877, 0.0), (0.231, 0.09567, 0.0), (0.2079, 0.1389, 0.0), (0.1768, 0.1768, 0.0), (0.1389, 0.2079, 0.0), (0.09567, 0.231, 0.0), (0.04877, 0.2452, 0.0), (0.0, 0.1, 0.0), (-0.07071, 0.07071, 0.0), (-0.1, -4.371e-09, 0.0), (-0.07071, -0.07071, 0.0), (8.742e-09, -0.1, 0.0), (0.07071, -0.07071, 0.0), (0.1, 1.192e-09, 0.0), (0.07071, 0.07071, 0.0), (0.0, 0.25, -0.01165), (-0.04877, 0.2452, -0.01165), (-0.09567, 0.231, -0.01165), (-0.1389, 0.2079, -0.01165), (-0.1768, 0.1768, -0.01165), (-0.2079, 0.1389, -0.01165), (-0.231, 0.09567, -0.01165), (-0.2452, 0.04877, -0.01165), (-0.25, 1.887e-08, -0.01165), (-0.2452, -0.04877, -0.01165), (-0.231, -0.09567, -0.01165), (-0.2079, -0.1389, -0.01165), (-0.1768, -0.1768, -0.01165), (-0.1389, -0.2079, -0.01165), (-0.09567, -0.231, -0.01165), (-0.04877, -0.2452, -0.01165), (8.146e-08, -0.25, -0.01165), (0.04877, -0.2452, -0.01165), (0.09567, -0.231, -0.01165), (0.1389, -0.2079, -0.01165), (0.1768, -0.1768, -0.01165), (0.2079, -0.1389, -0.01165), (0.231, -0.09567, -0.01165), (0.2452, -0.04877, -0.01165), (0.25, 2.414e-07, -0.01165), (0.2452, 0.04877, -0.01165), (0.231, 0.09567, -0.01165), (0.2079, 0.1389, -0.01165), (0.1768, 0.1768, -0.01165), (0.1389, 0.2079, -0.01165), (0.09567, 0.231, -0.01165), (0.04877, 0.2452, -0.01165), (0.0, 0.1, -0.01478), (-0.07071, 0.07071, -0.01478), (-0.1, -4.371e-09, -0.01478), (-0.07071, -0.07071, -0.01478), (8.742e-09, -0.1, -0.01478), (0.07071, -0.07071, -0.01478), (0.1, 1.192e-09, -0.01478), (0.07071, 0.07071, -0.01478)], [], [(8, 34, 35, 12, 11, 10, 9), (4, 33, 34, 8, 7, 6, 5), (0, 32, 33, 4, 3, 2, 1), (28, 39, 32, 0, 31, 30, 29), (12, 35, 36, 16, 15, 14, 13), (16, 36, 37, 20, 19, 18, 17), (20, 37, 38, 24, 23, 22, 21), (24, 38, 39, 28, 27, 26, 25), (26, 27, 67, 66), (13, 14, 54, 53), (0, 1, 41, 40), (27, 28, 68, 67), (14, 15, 55, 54), (1, 2, 42, 41), (28, 29, 69, 68), (15, 16, 56, 55), (2, 3, 43, 42), (29, 30, 70, 69), (16, 17, 57, 56), (3, 4, 44, 43), (30, 31, 71, 70), (17, 18, 58, 57), (4, 5, 45, 44), (31, 0, 40, 71), (18, 19, 59, 58), (5, 6, 46, 45), (19, 20, 60, 59), (6, 7, 47, 46), (20, 21, 61, 60), (7, 8, 48, 47), (21, 22, 62, 61), (8, 9, 49, 48), (22, 23, 63, 62), (9, 10, 50, 49), (23, 24, 64, 63), (10, 11, 51, 50), (24, 25, 65, 64), (11, 12, 52, 51), (25, 26, 66, 65), (12, 13, 53, 52), (37, 36, 76, 77), (35, 34, 74, 75), (33, 32, 72, 73), (32, 39, 79, 72), (38, 37, 77, 78), (36, 35, 75, 76), (34, 33, 73, 74), (39, 38, 78, 79)])
_uv = me_circle_003.uv_layers.new(name='UVMap')
_uv.uv.foreach_set('vector', [0.0, 0.0, 0.0, 0.0, 0.0, 0.0, 0.0, 0.0, 0.0, 0.0, 0.0, 0.0, 0.0, 0.0, 0.0, 0.0, 0.0, 0.0, 0.0, 0.0, 0.0, 0.0, 0.0, 0.0, 0.0, 0.0, 0.0, 0.0, 0.0, 0.0, 0.0, 0.0, 0.0, 0.0, 0.0, 0.0, 0.0, 0.0, 0.0, 0.0, 0.0, 0.0, 0.0, 0.0, 0.0, 0.0, 0.0, 0.0, 0.0, 0.0, 0.0, 0.0, 0.0, 0.0, 0.0, 0.0, 0.0, 0.0, 0.0, 0.0, 0.0, 0.0, 0.0, 0.0, 0.0, 0.0, 0.0, 0.0, 0.0, 0.0, 0.0, 0.0, 0.0, 0.0, 0.0, 0.0, 0.0, 0.0, 0.0, 0.0, 0.0, 0.0, 0.0, 0.0, 0.0, 0.0, 0.0, 0.0, 0.0, 0.0, 0.0, 0.0, 0.0, 0.0, 0.0, 0.0, 0.0, 0.0, 0.0, 0.0, 0.0, 0.0, 0.0, 0.0, 0.0, 0.0, 0.0, 0.0, 0.0, 0.0, 0.0, 0.0, 0.0, 0.0, 0.0, 0.0, 0.0, 0.0, 0.0, 0.0, 0.0, 0.0, 0.0, 0.0, 0.0, 0.0, 0.0, 0.0, 0.0, 0.0, 0.0, 0.0, 0.0, 0.0, 0.0, 0.0, 0.0, 0.0, 0.0, 0.0, 0.0, 0.0, 0.0, 0.0, 0.0, 0.0, 0.0, 0.0, 0.0, 0.0, 0.0, 0.0, 0.0, 0.0, 0.0, 0.0, 0.0, 0.0, 0.0, 0.0, 0.0, 0.0, 0.0, 0.0, 0.0, 0.0, 0.0, 0.0, 0.0, 0.0, 0.0, 0.0, 0.0, 0.0, 0.0, 0.0, 0.0, 0.0, 0.0, 0.0, 0.0, 0.0, 0.0, 0.0, 0.0, 0.0, 0.0, 0.0, 0.0, 0.0, 0.0, 0.0, 0.0, 0.0, 0.0, 0.0, 0.0, 0.0, 0.0, 0.0, 0.0, 0.0, 0.0, 0.0, 0.0, 0.0, 0.0, 0.0, 0.0, 0.0, 0.0, 0.0, 0.0, 0.0, 0.0, 0.0, 0.0, 0.0, 0.0, 0.0, 0.0, 0.0, 0.0, 0.0, 0.0, 0.0, 0.0, 0.0, 0.0, 0.0, 0.0, 0.0, 0.0, 0.0, 0.0, 0.0, 0.0, 0.0, 0.0, 0.0, 0.0, 0.0, 0.0, 0.0, 0.0, 0.0, 0.0, 0.0, 0.0, 0.0, 0.0, 0.0, 0.0, 0.0, 0.0, 0.0, 0.0, 0.0, 0.0, 0.0, 0.0, 0.0, 0.0, 0.0, 0.0, 0.0, 0.0, 0.0, 0.0, 0.0, 0.0, 0.0, 0.0, 0.0, 0.0, 0.0, 0.0, 0.0, 0.0, 0.0, 0.0, 0.0, 0.0, 0.0, 0.0, 0.0, 0.0, 0.0, 0.0, 0.0, 0.0, 0.0, 0.0, 0.0, 0.0, 0.0, 0.0, 0.0, 0.0, 0.0, 0.0, 0.0, 0.0, 0.0, 0.0, 0.0, 0.0, 0.0, 0.0, 0.0, 0.0, 0.0, 0.0, 0.0, 0.0, 0.0, 0.0, 0.0, 0.0, 0.0, 0.0, 0.0, 0.0, 0.0, 0.0, 0.0, 0.0, 0.0, 0.0, 0.0, 0.0, 0.0, 0.0, 0.0, 0.0, 0.0, 0.0, 0.0, 0.0, 0.0, 0.0, 0.0, 0.0, 0.0, 0.0, 0.0, 0.0, 0.0, 0.0, 0.0, 0.0, 0.0, 0.0, 0.0, 0.0, 0.0, 0.0, 0.0, 0.0, 0.0, 0.0, 0.0, 0.0, 0.0, 0.0, 0.0, 0.0, 0.0, 0.0, 0.0, 0.0, 0.0, 0.0, 0.0, 0.0, 0.0, 0.0, 0.0, 0.0, 0.0, 0.0, 0.0, 0.0, 0.0, 0.0, 0.0, 0.0, 0.0, 0.0, 0.0, 0.0, 0.0, 0.0, 0.0, 0.0, 0.0, 0.0, 0.0, 0.0, 0.0, 0.0, 0.0, 0.0, 0.0, 0.0, 0.0, 0.0, 0.0, 0.0, 0.0, 0.0, 0.0, 0.0, 0.0, 0.0, 0.0, 0.0, 0.0, 0.0, 0.0, 0.0, 0.0, 0.0, 0.0, 0.0, 0.0, 0.0, 0.0, 0.0, 0.0, 0.0, 0.0])
me_circle_003.use_remesh_fix_poles = True
me_circle_003.use_remesh_preserve_attributes = False
me_circle_003.use_mirror_vertex_groups = False
me_circle_003.update()

# ---- objects
ob_empty = bpy.data.objects.new('Empty', None)
ob_empty_001 = bpy.data.objects.new('Empty.001', None)
ob_cube = bpy.data.objects.new('Cube', me_cube_001)
ob_plane = bpy.data.objects.new('Plane', me_plane)
ob_empty_002 = bpy.data.objects.new('Empty.002', None)
ob_plane_001 = bpy.data.objects.new('Plane.001', me_plane_001)
ob_cube_001 = bpy.data.objects.new('Cube.001', me_cube_002)
ob_cube_002 = bpy.data.objects.new('Cube.002', me_cube_003)
ob_circle = bpy.data.objects.new('Circle', me_circle_001)
ob_circle_001 = bpy.data.objects.new('Circle.001', me_circle_003)

# ---- transforms, parenting, visibility, modifiers, constraints
ob_empty.location = (0.0, 0.0, 2.038)
ob_empty.rotation_euler = (1.571, -0.0, 1.571)
ob_empty.empty_display_type = 'IMAGE'
ob_empty.empty_display_size = 5.0
ob_empty.show_empty_image_perspective = False
ob_empty.use_empty_image_alpha = True
ob_empty.color = (1.0, 1.0, 1.0, 0.2066)
ob_empty.hide_select = True
ob_empty.lineart.crease_threshold = 0.0
ob_empty_001.location = (0.0, 0.0, 2.036)
ob_empty_001.rotation_euler = (1.571, 0.0, 3.142)
ob_empty_001.empty_display_type = 'IMAGE'
ob_empty_001.empty_display_size = 5.0
ob_empty_001.show_empty_image_perspective = False
ob_empty_001.use_empty_image_alpha = True
ob_empty_001.color = (1.0, 1.0, 1.0, 0.124)
ob_empty_001.hide_select = True
ob_empty_001.lineart.crease_threshold = 0.0
ob_cube.location = (1.263, -1.072, 0.1276)
ob_cube.rotation_euler = (1.866e-09, -0.1657, -2.247e-08)
ob_cube.lineart.crease_threshold = 0.0
_m = ob_cube.modifiers.new('Mirror', 'MIRROR')
_m.use_clip = True
_m = ob_cube.modifiers.new('Subdivision', 'SUBSURF')
_m.uv_smooth = 'PRESERVE_CORNERS'
_m.levels = 3
_m = ob_cube.modifiers.new('Mirror.001', 'MIRROR')
_m.mirror_object = ob_plane
ob_plane.location = (-0.001926, -0.2456, 2.199)
ob_plane.rotation_euler = (-0.06432, -1.427e-17, 4.591e-19)
ob_plane.scale = (1.295, 1.034, 1.0)
ob_plane.lineart.crease_threshold = 0.0
_m = ob_plane.modifiers.new('Mirror', 'MIRROR')
_m.use_clip = True
_m = ob_plane.modifiers.new('Subdivision', 'SUBSURF')
_m.uv_smooth = 'PRESERVE_CORNERS'
_m.levels = 3
_m.show_only_control_edges = False
_m = ob_plane.modifiers.new('Solidify', 'SOLIDIFY')
_m.thickness = 0.07
_m.offset = 1.0
_m = ob_plane.modifiers.new('Bevel', 'BEVEL')
_m.width = 0.002
_m.width_pct = 0.002
_m.segments = 2
_m.angle_limit = 1.047
_m = ob_plane.modifiers.new('Auto Smooth', 'NODES')
_m.node_group = ng_auto_smooth
_gi = [s.identifier for s in ng_auto_smooth.interface.items_tree if s.item_type == 'SOCKET' and s.in_out == 'INPUT']
_m[_gi[1]] = 0.5236  # Angle
ob_empty_002.location = (0.03165, -0.02626, 0.0)
ob_empty_002.empty_display_type = 'IMAGE'
ob_empty_002.empty_display_size = 5.0
ob_empty_002.show_empty_image_perspective = False
ob_empty_002.use_empty_image_alpha = True
ob_empty_002.color = (1.0, 1.0, 1.0, 0.2231)
ob_empty_002.hide_select = True
ob_empty_002.lineart.crease_threshold = 0.0
ob_plane_001.location = (0.0, 1.119, 3.354)
ob_plane_001.rotation_euler = (1.29, -1.133e-16, 3.109e-17)
ob_plane_001.scale = (1.229, 0.7254, 0.7126)
ob_plane_001.lineart.crease_threshold = 0.0
_m = ob_plane_001.modifiers.new('Mirror', 'MIRROR')
_m.use_clip = True
_m = ob_plane_001.modifiers.new('Subdivision', 'SUBSURF')
_m.uv_smooth = 'PRESERVE_CORNERS'
_m.levels = 3
_m.show_only_control_edges = False
_m = ob_plane_001.modifiers.new('Solidify', 'SOLIDIFY')
_m.thickness = 0.06
_m.offset = 1.0
_m = ob_plane_001.modifiers.new('Bevel', 'BEVEL')
_m.width = 0.002
_m.width_pct = 0.002
_m.angle_limit = 1.047
_m = ob_plane_001.modifiers.new('Auto Smooth', 'NODES')
_m.node_group = ng_auto_smooth
_gi = [s.identifier for s in ng_auto_smooth.interface.items_tree if s.item_type == 'SOCKET' and s.in_out == 'INPUT']
_m[_gi[1]] = 1.047  # Angle
ob_cube_001.location = (0.0, -0.9429, 1.655)
ob_cube_001.rotation_euler = (-0.1053, -2.334e-17, 1.23e-18)
ob_cube_001.lineart.crease_threshold = 0.0
_m = ob_cube_001.modifiers.new('Mirror', 'MIRROR')
_m.use_clip = True
_m = ob_cube_001.modifiers.new('Subdivision', 'SUBSURF')
_m.uv_smooth = 'PRESERVE_CORNERS'
_m.levels = 2
_m.show_only_control_edges = False
_m = ob_cube_001.modifiers.new('Auto Smooth', 'NODES')
_m.node_group = ng_auto_smooth
_gi = [s.identifier for s in ng_auto_smooth.interface.items_tree if s.item_type == 'SOCKET' and s.in_out == 'INPUT']
_m[_gi[1]] = 1.047  # Angle
ob_cube_002.location = (2.309e-18, 0.924, 1.578)
ob_cube_002.rotation_euler = (0.04366, 9.691e-18, 2.116e-19)
ob_cube_002.lineart.crease_threshold = 0.0
_m = ob_cube_002.modifiers.new('Mirror', 'MIRROR')
_m.use_clip = True
_m = ob_cube_002.modifiers.new('Subdivision', 'SUBSURF')
_m.uv_smooth = 'PRESERVE_CORNERS'
_m.levels = 2
_m.show_only_control_edges = False
_m = ob_cube_002.modifiers.new('Auto Smooth', 'NODES')
_m.node_group = ng_auto_smooth
_gi = [s.identifier for s in ng_auto_smooth.interface.items_tree if s.item_type == 'SOCKET' and s.in_out == 'INPUT']
_m[_gi[1]] = 1.047  # Angle
ob_circle.location = (-0.9033, 0.3589, 2.3)
ob_circle.rotation_euler = (-0.05824, 0.1912, -0.005375)
ob_circle.scale = (0.1785, 0.1785, 0.1785)
ob_circle.lineart.crease_threshold = 0.0
_m = ob_circle.modifiers.new('Mirror', 'MIRROR')
_m.use_axis = (True, True, False)
_m.mirror_object = ob_plane
ob_circle_001.location = (-0.7958, 0.7376, 3.087)
ob_circle_001.rotation_euler = (1.297, 0.04186, 0.3015)
ob_circle_001.scale = (0.1785, 0.1785, 0.1785)
ob_circle_001.lineart.crease_threshold = 0.0
_m = ob_circle_001.modifiers.new('Mirror', 'MIRROR')
_m.use_axis = (True, True, False)
_m.offset_u = 0.3571
_m.offset_v = 0.8429
_m.mirror_object = ob_plane_001

# ---- collection membership
col_collection.objects.link(ob_empty)
col_collection.objects.link(ob_empty_001)
col_collection.objects.link(ob_cube)
col_collection.objects.link(ob_plane)
col_collection.objects.link(ob_empty_002)
col_collection.objects.link(ob_plane_001)
col_collection.objects.link(ob_cube_001)
col_collection.objects.link(ob_cube_002)
col_collection.objects.link(ob_circle)
col_collection.objects.link(ob_circle_001)

# ---- scene / render settings (as saved in the file)
scene.frame_start = 1; scene.frame_end = 250; scene.frame_set(1)
scene.render.engine = 'BLENDER_EEVEE_NEXT'
scene.cycles.use_denoising = False
scene.cycles.samples = 128
scene.cycles.sampling_pattern = 'TABULATED_SOBOL'
scene.cycles.use_adaptive_sampling = False
scene.cycles.use_light_tree = False
scene.view_settings.view_transform = 'Filmic'
bpy.context.view_layer.update()

# ---- added for rendering (the .blend has no active camera and no usable light): camera, sun
cam_auto = bpy.data.cameras.new('AutoCamera')
cam_auto.lens = 50.0
cam_auto.sensor_width = 36.0
cam_auto.clip_end = 1000.0
ob_auto_camera = bpy.data.objects.new('AutoCamera', cam_auto)
scene.collection.objects.link(ob_auto_camera)
ob_auto_camera.location = (5.50762, -6.89692, 6.52881)
ob_auto_camera.rotation_euler = (1.09748, -7.21219e-08, 0.694738)
scene.camera = ob_auto_camera
light_auto_sun = bpy.data.lights.new('AutoSun', 'SUN')
light_auto_sun.energy = 3.0
light_auto_sun.angle = 0.0523599
ob_auto_sun = bpy.data.objects.new('AutoSun', light_auto_sun)
scene.collection.objects.link(ob_auto_sun)
ob_auto_sun.rotation_euler = (0.872665, 0.174533, 0.523599)
bpy.context.view_layer.update()
